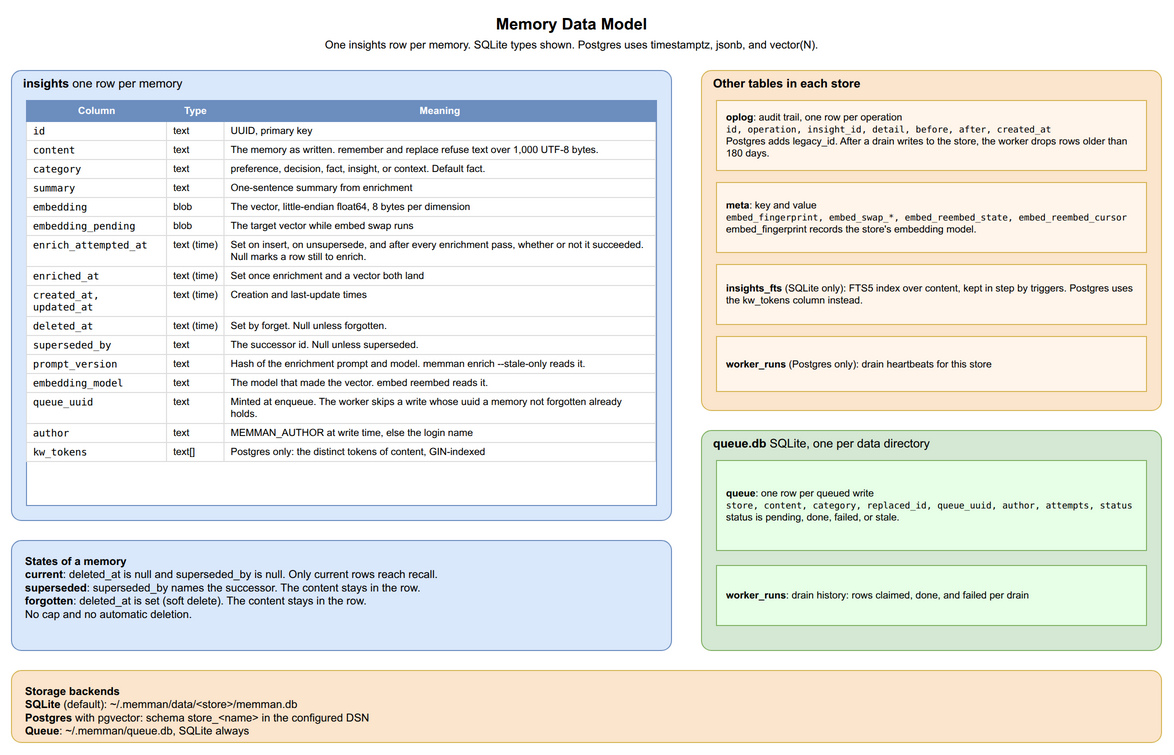

The diagram above was exported from draw.io. Its source (the exported page's mxGraphModel, read from the mxfile embedded in the PNG):
<mxGraphModel dx="1422" dy="1000" grid="1" gridSize="10" guides="1" tooltips="1" connect="1" arrows="1" fold="1" page="1" pageScale="1" pageWidth="1250" pageHeight="790" math="0" shadow="0">
  <root>
    <mxCell id="0" />
    <mxCell id="1" parent="0" />
    <mxCell id="dm_title" value="&lt;b&gt;Memory Data Model&lt;/b&gt;&lt;br&gt;&lt;font style=&quot;font-size:11px&quot;&gt;One insights row per memory. SQLite types shown. Postgres uses timestamptz, jsonb, and vector(N).&lt;/font&gt;" style="text;html=1;align=center;verticalAlign=middle;fontSize=16;strokeColor=none;fillColor=none;" vertex="1" parent="1">
      <mxGeometry x="240" y="10" width="720" height="45" as="geometry" />
    </mxCell>
    <mxCell id="dm_insight_box" value="&lt;b&gt;insights&lt;/b&gt;  one row per memory" style="rounded=1;absoluteArcSize=1;arcSize=20;whiteSpace=wrap;html=1;fillColor=#dae8fc;strokeColor=#6c8ebf;verticalAlign=top;align=left;spacingLeft=10;fontSize=12;" vertex="1" parent="1">
      <mxGeometry x="40" y="70" width="660" height="450" as="geometry" />
    </mxCell>
    <mxCell id="dm_fields" value="&lt;table style=&quot;font-size:10px; border-collapse:collapse; width:100%&quot;&gt;&lt;tr style=&quot;background:#6c8ebf; color:white; font-weight:bold;&quot;&gt;&lt;td style=&quot;padding:4px 6px; border:1px solid #6c8ebf;&quot;&gt;Column&lt;/td&gt;&lt;td style=&quot;padding:4px 6px; border:1px solid #6c8ebf;&quot;&gt;Type&lt;/td&gt;&lt;td style=&quot;padding:4px 6px; border:1px solid #6c8ebf;&quot;&gt;Meaning&lt;/td&gt;&lt;/tr&gt;&lt;tr&gt;&lt;td style=&quot;padding:3px 6px; border:1px solid #ddd; vertical-align:top; text-align:left; font-family:monospace;&quot;&gt;id&lt;/td&gt;&lt;td style=&quot;padding:3px 6px; border:1px solid #ddd; vertical-align:top; text-align:left; white-space:nowrap;&quot;&gt;text&lt;/td&gt;&lt;td style=&quot;padding:3px 6px; border:1px solid #ddd; vertical-align:top; text-align:left;&quot;&gt;UUID, primary key&lt;/td&gt;&lt;/tr&gt;&lt;tr&gt;&lt;td style=&quot;padding:3px 6px; border:1px solid #ddd; vertical-align:top; text-align:left; font-family:monospace;&quot;&gt;content&lt;/td&gt;&lt;td style=&quot;padding:3px 6px; border:1px solid #ddd; vertical-align:top; text-align:left; white-space:nowrap;&quot;&gt;text&lt;/td&gt;&lt;td style=&quot;padding:3px 6px; border:1px solid #ddd; vertical-align:top; text-align:left;&quot;&gt;The memory as written. remember and replace refuse text over 1,000 UTF-8 bytes.&lt;/td&gt;&lt;/tr&gt;&lt;tr&gt;&lt;td style=&quot;padding:3px 6px; border:1px solid #ddd; vertical-align:top; text-align:left; font-family:monospace;&quot;&gt;category&lt;/td&gt;&lt;td style=&quot;padding:3px 6px; border:1px solid #ddd; vertical-align:top; text-align:left; white-space:nowrap;&quot;&gt;text&lt;/td&gt;&lt;td style=&quot;padding:3px 6px; border:1px solid #ddd; vertical-align:top; text-align:left;&quot;&gt;preference, decision, fact, insight, or context. Default fact.&lt;/td&gt;&lt;/tr&gt;&lt;tr&gt;&lt;td style=&quot;padding:3px 6px; border:1px solid #ddd; vertical-align:top; text-align:left; font-family:monospace;&quot;&gt;summary&lt;/td&gt;&lt;td style=&quot;padding:3px 6px; border:1px solid #ddd; vertical-align:top; text-align:left; white-space:nowrap;&quot;&gt;text&lt;/td&gt;&lt;td style=&quot;padding:3px 6px; border:1px solid #ddd; vertical-align:top; text-align:left;&quot;&gt;One-sentence summary from enrichment&lt;/td&gt;&lt;/tr&gt;&lt;tr&gt;&lt;td style=&quot;padding:3px 6px; border:1px solid #ddd; vertical-align:top; text-align:left; font-family:monospace;&quot;&gt;embedding&lt;/td&gt;&lt;td style=&quot;padding:3px 6px; border:1px solid #ddd; vertical-align:top; text-align:left; white-space:nowrap;&quot;&gt;blob&lt;/td&gt;&lt;td style=&quot;padding:3px 6px; border:1px solid #ddd; vertical-align:top; text-align:left;&quot;&gt;The vector, little-endian float64, 8 bytes per dimension&lt;/td&gt;&lt;/tr&gt;&lt;tr&gt;&lt;td style=&quot;padding:3px 6px; border:1px solid #ddd; vertical-align:top; text-align:left; font-family:monospace;&quot;&gt;embedding_pending&lt;/td&gt;&lt;td style=&quot;padding:3px 6px; border:1px solid #ddd; vertical-align:top; text-align:left; white-space:nowrap;&quot;&gt;blob&lt;/td&gt;&lt;td style=&quot;padding:3px 6px; border:1px solid #ddd; vertical-align:top; text-align:left;&quot;&gt;The target vector while embed swap runs&lt;/td&gt;&lt;/tr&gt;&lt;tr&gt;&lt;td style=&quot;padding:3px 6px; border:1px solid #ddd; vertical-align:top; text-align:left; font-family:monospace;&quot;&gt;enrich_attempted_at&lt;/td&gt;&lt;td style=&quot;padding:3px 6px; border:1px solid #ddd; vertical-align:top; text-align:left; white-space:nowrap;&quot;&gt;text (time)&lt;/td&gt;&lt;td style=&quot;padding:3px 6px; border:1px solid #ddd; vertical-align:top; text-align:left;&quot;&gt;Set on insert, on unsupersede, and after every enrichment pass, whether or not it succeeded. Null marks a row still to enrich.&lt;/td&gt;&lt;/tr&gt;&lt;tr&gt;&lt;td style=&quot;padding:3px 6px; border:1px solid #ddd; vertical-align:top; text-align:left; font-family:monospace;&quot;&gt;enriched_at&lt;/td&gt;&lt;td style=&quot;padding:3px 6px; border:1px solid #ddd; vertical-align:top; text-align:left; white-space:nowrap;&quot;&gt;text (time)&lt;/td&gt;&lt;td style=&quot;padding:3px 6px; border:1px solid #ddd; vertical-align:top; text-align:left;&quot;&gt;Set once enrichment and a vector both land&lt;/td&gt;&lt;/tr&gt;&lt;tr&gt;&lt;td style=&quot;padding:3px 6px; border:1px solid #ddd; vertical-align:top; text-align:left; font-family:monospace;&quot;&gt;created_at, updated_at&lt;/td&gt;&lt;td style=&quot;padding:3px 6px; border:1px solid #ddd; vertical-align:top; text-align:left; white-space:nowrap;&quot;&gt;text (time)&lt;/td&gt;&lt;td style=&quot;padding:3px 6px; border:1px solid #ddd; vertical-align:top; text-align:left;&quot;&gt;Creation and last-update times&lt;/td&gt;&lt;/tr&gt;&lt;tr&gt;&lt;td style=&quot;padding:3px 6px; border:1px solid #ddd; vertical-align:top; text-align:left; font-family:monospace;&quot;&gt;deleted_at&lt;/td&gt;&lt;td style=&quot;padding:3px 6px; border:1px solid #ddd; vertical-align:top; text-align:left; white-space:nowrap;&quot;&gt;text (time)&lt;/td&gt;&lt;td style=&quot;padding:3px 6px; border:1px solid #ddd; vertical-align:top; text-align:left;&quot;&gt;Set by forget. Null unless forgotten.&lt;/td&gt;&lt;/tr&gt;&lt;tr&gt;&lt;td style=&quot;padding:3px 6px; border:1px solid #ddd; vertical-align:top; text-align:left; font-family:monospace;&quot;&gt;superseded_by&lt;/td&gt;&lt;td style=&quot;padding:3px 6px; border:1px solid #ddd; vertical-align:top; text-align:left; white-space:nowrap;&quot;&gt;text&lt;/td&gt;&lt;td style=&quot;padding:3px 6px; border:1px solid #ddd; vertical-align:top; text-align:left;&quot;&gt;The successor id. Null unless superseded.&lt;/td&gt;&lt;/tr&gt;&lt;tr&gt;&lt;td style=&quot;padding:3px 6px; border:1px solid #ddd; vertical-align:top; text-align:left; font-family:monospace;&quot;&gt;prompt_version&lt;/td&gt;&lt;td style=&quot;padding:3px 6px; border:1px solid #ddd; vertical-align:top; text-align:left; white-space:nowrap;&quot;&gt;text&lt;/td&gt;&lt;td style=&quot;padding:3px 6px; border:1px solid #ddd; vertical-align:top; text-align:left;&quot;&gt;Hash of the enrichment prompt and model. memman enrich --stale-only reads it.&lt;/td&gt;&lt;/tr&gt;&lt;tr&gt;&lt;td style=&quot;padding:3px 6px; border:1px solid #ddd; vertical-align:top; text-align:left; font-family:monospace;&quot;&gt;embedding_model&lt;/td&gt;&lt;td style=&quot;padding:3px 6px; border:1px solid #ddd; vertical-align:top; text-align:left; white-space:nowrap;&quot;&gt;text&lt;/td&gt;&lt;td style=&quot;padding:3px 6px; border:1px solid #ddd; vertical-align:top; text-align:left;&quot;&gt;The model that made the vector. embed reembed reads it.&lt;/td&gt;&lt;/tr&gt;&lt;tr&gt;&lt;td style=&quot;padding:3px 6px; border:1px solid #ddd; vertical-align:top; text-align:left; font-family:monospace;&quot;&gt;queue_uuid&lt;/td&gt;&lt;td style=&quot;padding:3px 6px; border:1px solid #ddd; vertical-align:top; text-align:left; white-space:nowrap;&quot;&gt;text&lt;/td&gt;&lt;td style=&quot;padding:3px 6px; border:1px solid #ddd; vertical-align:top; text-align:left;&quot;&gt;Minted at enqueue. The worker skips a write whose uuid a memory not forgotten already holds.&lt;/td&gt;&lt;/tr&gt;&lt;tr&gt;&lt;td style=&quot;padding:3px 6px; border:1px solid #ddd; vertical-align:top; text-align:left; font-family:monospace;&quot;&gt;author&lt;/td&gt;&lt;td style=&quot;padding:3px 6px; border:1px solid #ddd; vertical-align:top; text-align:left; white-space:nowrap;&quot;&gt;text&lt;/td&gt;&lt;td style=&quot;padding:3px 6px; border:1px solid #ddd; vertical-align:top; text-align:left;&quot;&gt;MEMMAN_AUTHOR at write time, else the login name&lt;/td&gt;&lt;/tr&gt;&lt;tr&gt;&lt;td style=&quot;padding:3px 6px; border:1px solid #ddd; vertical-align:top; text-align:left; font-family:monospace;&quot;&gt;kw_tokens&lt;/td&gt;&lt;td style=&quot;padding:3px 6px; border:1px solid #ddd; vertical-align:top; text-align:left; white-space:nowrap;&quot;&gt;text[]&lt;/td&gt;&lt;td style=&quot;padding:3px 6px; border:1px solid #ddd; vertical-align:top; text-align:left;&quot;&gt;Postgres only: the distinct tokens of content, GIN-indexed&lt;/td&gt;&lt;/tr&gt;&lt;/table&gt;" style="rounded=0;whiteSpace=wrap;html=1;overflow=fill;fillColor=#ffffff;strokeColor=#6c8ebf;verticalAlign=top;" vertex="1" parent="1">
      <mxGeometry x="55" y="100" width="630" height="405" as="geometry" />
    </mxCell>
    <mxCell id="dm_states" value="&lt;b&gt;States of a memory&lt;/b&gt;&lt;br&gt;&lt;b&gt;current&lt;/b&gt;: deleted_at is null and superseded_by is null. Only current rows reach recall.&lt;br&gt;&lt;b&gt;superseded&lt;/b&gt;: superseded_by names the successor. The content stays in the row.&lt;br&gt;&lt;b&gt;forgotten&lt;/b&gt;: deleted_at is set (soft delete). The content stays in the row.&lt;br&gt;No cap and no automatic deletion." style="rounded=1;absoluteArcSize=1;arcSize=20;whiteSpace=wrap;html=1;fillColor=#dae8fc;strokeColor=#6c8ebf;fontSize=11;verticalAlign=top;align=left;spacingLeft=12;spacingTop=8;" vertex="1" parent="1">
      <mxGeometry x="40" y="540" width="660" height="110" as="geometry" />
    </mxCell>
    <mxCell id="dm_store_box" value="&lt;b&gt;Other tables in each store&lt;/b&gt;" style="rounded=1;whiteSpace=wrap;html=1;fillColor=#fce5cd;strokeColor=#d6b656;verticalAlign=top;absoluteArcSize=1;arcSize=20;align=left;spacingLeft=10;fontSize=12;" vertex="1" parent="1">
      <mxGeometry x="730" y="70" width="460" height="340" as="geometry" />
    </mxCell>
    <mxCell id="dm_oplog" value="&lt;b&gt;oplog&lt;/b&gt;: audit trail, one row per operation&lt;br&gt;&lt;font style=&quot;font-family:monospace;font-size:9px&quot;&gt;id, operation, insight_id, detail, before, after, created_at&lt;/font&gt;&lt;br&gt;Postgres adds legacy_id. After a drain writes to the store, the worker drops rows older than 180 days." style="rounded=0;whiteSpace=wrap;html=1;fillColor=#FFF5EB;strokeColor=#d6b656;fontSize=10;align=left;spacingLeft=8;spacingRight=8;" vertex="1" parent="1">
      <mxGeometry x="745" y="100" width="430" height="70" as="geometry" />
    </mxCell>
    <mxCell id="dm_meta" value="&lt;b&gt;meta&lt;/b&gt;: key and value&lt;br&gt;&lt;font style=&quot;font-family:monospace;font-size:9px&quot;&gt;embed_fingerprint, embed_swap_*, embed_reembed_state, embed_reembed_cursor&lt;/font&gt;&lt;br&gt;embed_fingerprint records the store's embedding model." style="rounded=0;whiteSpace=wrap;html=1;fillColor=#FFF5EB;strokeColor=#d6b656;fontSize=10;align=left;spacingLeft=8;spacingRight=8;" vertex="1" parent="1">
      <mxGeometry x="745" y="182" width="430" height="70" as="geometry" />
    </mxCell>
    <mxCell id="dm_fts" value="&lt;b&gt;insights_fts&lt;/b&gt; (SQLite only): FTS5 index over content, kept in step by triggers. Postgres uses the kw_tokens column instead." style="rounded=0;whiteSpace=wrap;html=1;fillColor=#FFF5EB;strokeColor=#d6b656;fontSize=10;align=left;spacingLeft=8;spacingRight=8;" vertex="1" parent="1">
      <mxGeometry x="745" y="264" width="430" height="60" as="geometry" />
    </mxCell>
    <mxCell id="dm_pg_runs" value="&lt;b&gt;worker_runs&lt;/b&gt; (Postgres only): drain heartbeats for this store" style="rounded=0;whiteSpace=wrap;html=1;fillColor=#FFF5EB;strokeColor=#d6b656;fontSize=10;align=left;spacingLeft=8;spacingRight=8;" vertex="1" parent="1">
      <mxGeometry x="745" y="336" width="430" height="55" as="geometry" />
    </mxCell>
    <mxCell id="dm_queue_box" value="&lt;b&gt;queue.db&lt;/b&gt;  SQLite, one per data directory" style="rounded=1;whiteSpace=wrap;html=1;fillColor=#d5e8d4;strokeColor=#82b366;verticalAlign=top;absoluteArcSize=1;arcSize=20;align=left;spacingLeft=10;fontSize=12;" vertex="1" parent="1">
      <mxGeometry x="730" y="430" width="460" height="220" as="geometry" />
    </mxCell>
    <mxCell id="dm_queue" value="&lt;b&gt;queue&lt;/b&gt;: one row per queued write&lt;br&gt;&lt;font style=&quot;font-family:monospace;font-size:9px&quot;&gt;store, content, category, replaced_id, queue_uuid, author, attempts, status&lt;/font&gt;&lt;br&gt;status is pending, done, failed, or stale." style="rounded=0;whiteSpace=wrap;html=1;fillColor=#E6FFE6;strokeColor=#82b366;fontSize=10;align=left;spacingLeft=8;spacingRight=8;" vertex="1" parent="1">
      <mxGeometry x="745" y="460" width="430" height="90" as="geometry" />
    </mxCell>
    <mxCell id="dm_queue_runs" value="&lt;b&gt;worker_runs&lt;/b&gt;: drain history: rows claimed, done, and failed per drain" style="rounded=0;whiteSpace=wrap;html=1;fillColor=#E6FFE6;strokeColor=#82b366;fontSize=10;align=left;spacingLeft=8;spacingRight=8;" vertex="1" parent="1">
      <mxGeometry x="745" y="565" width="430" height="60" as="geometry" />
    </mxCell>
    <mxCell id="dm_backends" value="&lt;b&gt;Storage backends&lt;/b&gt;&lt;br&gt;&lt;b&gt;SQLite&lt;/b&gt; (default): ~/.memman/data/&amp;lt;store&amp;gt;/memman.db&lt;br&gt;&lt;b&gt;Postgres&lt;/b&gt; with pgvector: schema store_&amp;lt;name&amp;gt; in the configured DSN&lt;br&gt;&lt;b&gt;Queue&lt;/b&gt;: ~/.memman/queue.db, SQLite always" style="rounded=1;absoluteArcSize=1;arcSize=20;whiteSpace=wrap;html=1;fillColor=#fce5cd;strokeColor=#d6b656;fontSize=11;verticalAlign=top;align=left;spacingLeft=12;spacingTop=8;" vertex="1" parent="1">
      <mxGeometry x="40" y="670" width="1150" height="72" as="geometry" />
    </mxCell>
  </root>
</mxGraphModel>